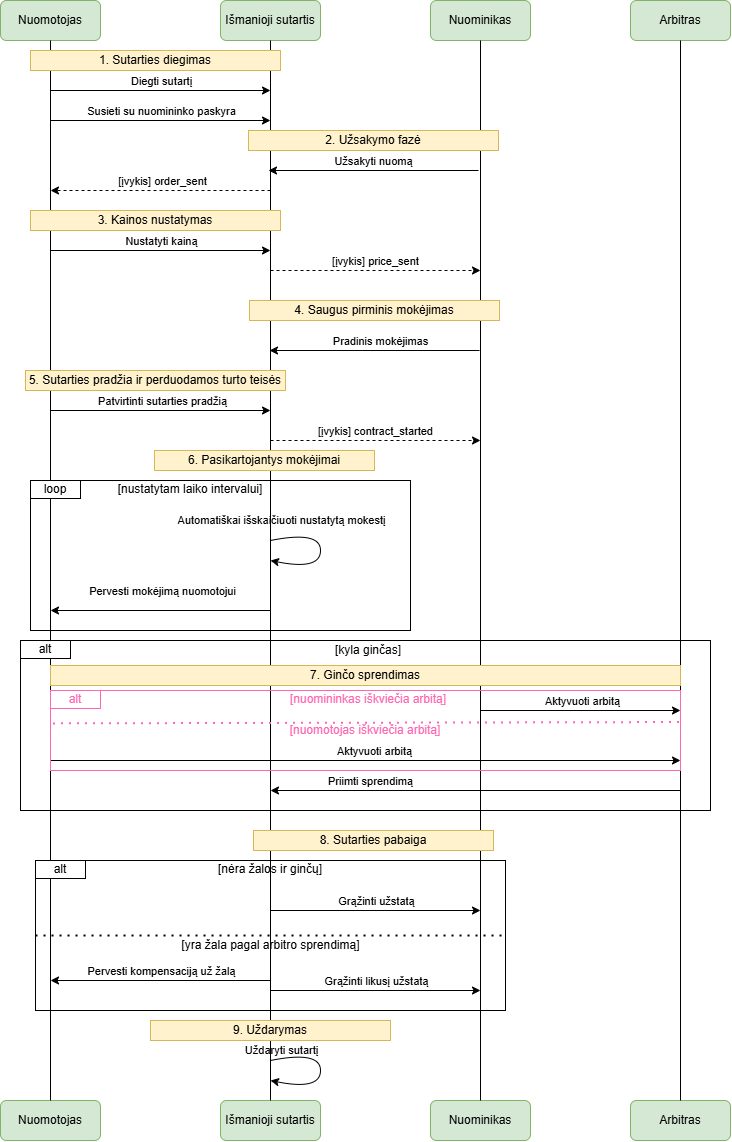

The diagram above was exported from draw.io. Its source (the exported page's mxGraphModel, read from the mxfile embedded in the PNG):
<mxGraphModel dx="1326" dy="684" grid="1" gridSize="10" guides="1" tooltips="1" connect="1" arrows="1" fold="1" page="1" pageScale="1" pageWidth="827" pageHeight="1169" math="0" shadow="0">
  <root>
    <mxCell id="0" />
    <mxCell id="1" parent="0" />
    <mxCell id="AFsnNuyc8TZuzpvED92H-1" parent="1" style="rounded=1;whiteSpace=wrap;html=1;fillColor=#d5e8d4;strokeColor=#82b366;" value="Nuomotojas" vertex="1">
      <mxGeometry height="40" width="100" x="48" y="10" as="geometry" />
    </mxCell>
    <mxCell id="ShM1deQDBo0HXiGAleV6-1" parent="1" style="rounded=1;whiteSpace=wrap;html=1;fillColor=#d5e8d4;strokeColor=#82b366;" value="Išmanioji sutartis" vertex="1">
      <mxGeometry height="40" width="100" x="268" y="10" as="geometry" />
    </mxCell>
    <mxCell id="ShM1deQDBo0HXiGAleV6-2" parent="1" style="rounded=1;whiteSpace=wrap;html=1;fillColor=#d5e8d4;strokeColor=#82b366;" value="Nuominikas" vertex="1">
      <mxGeometry height="40" width="100" x="478" y="10" as="geometry" />
    </mxCell>
    <mxCell id="ShM1deQDBo0HXiGAleV6-3" parent="1" style="rounded=1;whiteSpace=wrap;html=1;fillColor=#d5e8d4;strokeColor=#82b366;" value="Arbitras" vertex="1">
      <mxGeometry height="40" width="100" x="678" y="10" as="geometry" />
    </mxCell>
    <mxCell id="ShM1deQDBo0HXiGAleV6-4" parent="1" style="rounded=1;whiteSpace=wrap;html=1;fillColor=#d5e8d4;strokeColor=#82b366;" value="Nuomotojas" vertex="1">
      <mxGeometry height="40" width="100" x="48" y="1110" as="geometry" />
    </mxCell>
    <mxCell id="ShM1deQDBo0HXiGAleV6-5" parent="1" style="rounded=1;whiteSpace=wrap;html=1;fillColor=#d5e8d4;strokeColor=#82b366;" value="Išmanioji sutartis" vertex="1">
      <mxGeometry height="40" width="100" x="268" y="1110" as="geometry" />
    </mxCell>
    <mxCell id="ShM1deQDBo0HXiGAleV6-6" parent="1" style="rounded=1;whiteSpace=wrap;html=1;fillColor=#d5e8d4;strokeColor=#82b366;" value="Nuominikas" vertex="1">
      <mxGeometry height="40" width="100" x="478" y="1110" as="geometry" />
    </mxCell>
    <mxCell id="ShM1deQDBo0HXiGAleV6-7" parent="1" style="rounded=1;whiteSpace=wrap;html=1;fillColor=#d5e8d4;strokeColor=#82b366;" value="Arbitras" vertex="1">
      <mxGeometry height="40" width="100" x="678" y="1110" as="geometry" />
    </mxCell>
    <mxCell id="ShM1deQDBo0HXiGAleV6-9" edge="1" parent="1" source="ShM1deQDBo0HXiGAleV6-4" style="endArrow=none;html=1;rounded=0;entryX=0.5;entryY=1;entryDx=0;entryDy=0;exitX=0.5;exitY=0;exitDx=0;exitDy=0;" target="AFsnNuyc8TZuzpvED92H-1" value="">
      <mxGeometry height="50" relative="1" width="50" as="geometry">
        <mxPoint x="60" y="190" as="sourcePoint" />
        <mxPoint x="110" y="140" as="targetPoint" />
      </mxGeometry>
    </mxCell>
    <mxCell id="ShM1deQDBo0HXiGAleV6-10" edge="1" parent="1" source="ShM1deQDBo0HXiGAleV6-5" style="endArrow=none;html=1;rounded=0;entryX=0.5;entryY=1;entryDx=0;entryDy=0;exitX=0.5;exitY=0;exitDx=0;exitDy=0;" target="ShM1deQDBo0HXiGAleV6-1" value="">
      <mxGeometry height="50" relative="1" width="50" as="geometry">
        <mxPoint x="200" y="350" as="sourcePoint" />
        <mxPoint x="250" y="300" as="targetPoint" />
      </mxGeometry>
    </mxCell>
    <mxCell id="ShM1deQDBo0HXiGAleV6-11" edge="1" parent="1" source="ShM1deQDBo0HXiGAleV6-6" style="endArrow=none;html=1;rounded=0;entryX=0.5;entryY=1;entryDx=0;entryDy=0;exitX=0.5;exitY=0;exitDx=0;exitDy=0;" target="ShM1deQDBo0HXiGAleV6-2" value="">
      <mxGeometry height="50" relative="1" width="50" as="geometry">
        <mxPoint x="450" y="270" as="sourcePoint" />
        <mxPoint x="500" y="220" as="targetPoint" />
      </mxGeometry>
    </mxCell>
    <mxCell id="ShM1deQDBo0HXiGAleV6-12" edge="1" parent="1" source="ShM1deQDBo0HXiGAleV6-7" style="endArrow=none;html=1;rounded=0;entryX=0.5;entryY=1;entryDx=0;entryDy=0;exitX=0.5;exitY=0;exitDx=0;exitDy=0;" target="ShM1deQDBo0HXiGAleV6-3" value="">
      <mxGeometry height="50" relative="1" width="50" as="geometry">
        <mxPoint x="390" y="330" as="sourcePoint" />
        <mxPoint x="440" y="280" as="targetPoint" />
      </mxGeometry>
    </mxCell>
    <mxCell id="ShM1deQDBo0HXiGAleV6-13" edge="1" parent="1" style="endArrow=classic;html=1;rounded=0;" value="">
      <mxGeometry height="50" relative="1" width="50" as="geometry">
        <mxPoint x="98" y="100" as="sourcePoint" />
        <mxPoint x="318" y="100" as="targetPoint" />
      </mxGeometry>
    </mxCell>
    <mxCell id="ShM1deQDBo0HXiGAleV6-14" connectable="0" parent="ShM1deQDBo0HXiGAleV6-13" style="edgeLabel;html=1;align=center;verticalAlign=middle;resizable=0;points=[];" value="Diegti sutartį" vertex="1">
      <mxGeometry relative="1" x="-0.2736" y="3" as="geometry">
        <mxPoint x="30" y="-7" as="offset" />
      </mxGeometry>
    </mxCell>
    <mxCell id="ShM1deQDBo0HXiGAleV6-15" edge="1" parent="1" style="endArrow=classic;html=1;rounded=0;" value="">
      <mxGeometry height="50" relative="1" width="50" as="geometry">
        <mxPoint x="98" y="130" as="sourcePoint" />
        <mxPoint x="318" y="130" as="targetPoint" />
      </mxGeometry>
    </mxCell>
    <mxCell id="ShM1deQDBo0HXiGAleV6-16" connectable="0" parent="ShM1deQDBo0HXiGAleV6-15" style="edgeLabel;html=1;align=center;verticalAlign=middle;resizable=0;points=[];" value="Susieti su nuomininko&lt;span style=&quot;background-color: light-dark(#ffffff, var(--ge-dark-color, #121212)); color: light-dark(rgb(0, 0, 0), rgb(255, 255, 255));&quot;&gt;&amp;nbsp;paskyra&lt;/span&gt;" vertex="1">
      <mxGeometry relative="1" x="0.1887" y="1" as="geometry">
        <mxPoint x="-21" y="-9" as="offset" />
      </mxGeometry>
    </mxCell>
    <mxCell id="ShM1deQDBo0HXiGAleV6-17" edge="1" parent="1" style="endArrow=classic;html=1;rounded=0;" value="">
      <mxGeometry height="50" relative="1" width="50" as="geometry">
        <mxPoint x="526" y="180" as="sourcePoint" />
        <mxPoint x="316" y="180" as="targetPoint" />
      </mxGeometry>
    </mxCell>
    <mxCell id="ShM1deQDBo0HXiGAleV6-18" connectable="0" parent="ShM1deQDBo0HXiGAleV6-17" style="edgeLabel;html=1;align=center;verticalAlign=middle;resizable=0;points=[];" value="Užsakyti nuomą" vertex="1">
      <mxGeometry relative="1" x="-0.239" as="geometry">
        <mxPoint x="-26" y="-10" as="offset" />
      </mxGeometry>
    </mxCell>
    <mxCell id="ShM1deQDBo0HXiGAleV6-19" edge="1" parent="1" style="endArrow=classic;html=1;rounded=0;dashed=1;" value="">
      <mxGeometry height="50" relative="1" width="50" as="geometry">
        <mxPoint x="318" y="200" as="sourcePoint" />
        <mxPoint x="98" y="200" as="targetPoint" />
      </mxGeometry>
    </mxCell>
    <mxCell id="ShM1deQDBo0HXiGAleV6-20" connectable="0" parent="ShM1deQDBo0HXiGAleV6-19" style="edgeLabel;html=1;align=center;verticalAlign=middle;resizable=0;points=[];" value="[įvykis] order_sent" vertex="1">
      <mxGeometry relative="1" x="-0.2054" y="-3" as="geometry">
        <mxPoint x="-22" y="-7" as="offset" />
      </mxGeometry>
    </mxCell>
    <mxCell id="ShM1deQDBo0HXiGAleV6-21" edge="1" parent="1" style="endArrow=classic;html=1;rounded=0;" value="">
      <mxGeometry height="50" relative="1" width="50" as="geometry">
        <mxPoint x="98" y="260" as="sourcePoint" />
        <mxPoint x="318" y="260" as="targetPoint" />
      </mxGeometry>
    </mxCell>
    <mxCell id="ShM1deQDBo0HXiGAleV6-22" connectable="0" parent="ShM1deQDBo0HXiGAleV6-21" style="edgeLabel;html=1;align=center;verticalAlign=middle;resizable=0;points=[];" value="Nustatyti kainą" vertex="1">
      <mxGeometry relative="1" x="-0.2264" y="1" as="geometry">
        <mxPoint x="25" y="-9" as="offset" />
      </mxGeometry>
    </mxCell>
    <mxCell id="ShM1deQDBo0HXiGAleV6-23" edge="1" parent="1" style="endArrow=classic;html=1;rounded=0;dashed=1;" value="">
      <mxGeometry height="50" relative="1" width="50" as="geometry">
        <mxPoint x="318" y="280" as="sourcePoint" />
        <mxPoint x="528" y="280" as="targetPoint" />
      </mxGeometry>
    </mxCell>
    <mxCell id="ShM1deQDBo0HXiGAleV6-24" connectable="0" parent="ShM1deQDBo0HXiGAleV6-23" style="edgeLabel;html=1;align=center;verticalAlign=middle;resizable=0;points=[];" value="[įvykis] price_sent" vertex="1">
      <mxGeometry relative="1" x="0.0962" y="2" as="geometry">
        <mxPoint x="-11" y="-8" as="offset" />
      </mxGeometry>
    </mxCell>
    <mxCell id="ShM1deQDBo0HXiGAleV6-25" edge="1" parent="1" style="endArrow=classic;html=1;rounded=0;" value="">
      <mxGeometry height="50" relative="1" width="50" as="geometry">
        <mxPoint x="527" y="360" as="sourcePoint" />
        <mxPoint x="317" y="360" as="targetPoint" />
      </mxGeometry>
    </mxCell>
    <mxCell id="ShM1deQDBo0HXiGAleV6-26" connectable="0" parent="ShM1deQDBo0HXiGAleV6-25" style="edgeLabel;html=1;align=center;verticalAlign=middle;resizable=0;points=[];" value="Pradinis mokėjimas" vertex="1">
      <mxGeometry relative="1" x="-0.1835" y="2" as="geometry">
        <mxPoint x="-14" y="-12" as="offset" />
      </mxGeometry>
    </mxCell>
    <mxCell id="ShM1deQDBo0HXiGAleV6-27" edge="1" parent="1" style="endArrow=classic;html=1;rounded=0;" value="">
      <mxGeometry height="50" relative="1" width="50" as="geometry">
        <mxPoint x="98" y="420" as="sourcePoint" />
        <mxPoint x="318" y="420" as="targetPoint" />
      </mxGeometry>
    </mxCell>
    <mxCell id="ShM1deQDBo0HXiGAleV6-28" connectable="0" parent="ShM1deQDBo0HXiGAleV6-27" style="edgeLabel;html=1;align=center;verticalAlign=middle;resizable=0;points=[];" value="Patvirtinti sutarties pradžią" vertex="1">
      <mxGeometry relative="1" x="0.2963" y="2" as="geometry">
        <mxPoint x="-32" y="-8" as="offset" />
      </mxGeometry>
    </mxCell>
    <mxCell id="ShM1deQDBo0HXiGAleV6-29" edge="1" parent="1" style="endArrow=classic;html=1;rounded=0;dashed=1;" value="">
      <mxGeometry height="50" relative="1" width="50" as="geometry">
        <mxPoint x="318" y="450" as="sourcePoint" />
        <mxPoint x="528" y="450" as="targetPoint" />
      </mxGeometry>
    </mxCell>
    <mxCell id="ShM1deQDBo0HXiGAleV6-30" connectable="0" parent="ShM1deQDBo0HXiGAleV6-29" style="edgeLabel;html=1;align=center;verticalAlign=middle;resizable=0;points=[];" value="[įvykis] contract_started" vertex="1">
      <mxGeometry relative="1" x="0.0962" y="2" as="geometry">
        <mxPoint x="-11" y="-8" as="offset" />
      </mxGeometry>
    </mxCell>
    <mxCell id="ShM1deQDBo0HXiGAleV6-34" edge="1" parent="1" style="curved=1;endArrow=none;html=1;rounded=0;endFill=0;startArrow=classic;startFill=1;" value="">
      <mxGeometry height="50" relative="1" width="50" as="geometry">
        <Array as="points">
          <mxPoint x="368" y="580" />
          <mxPoint x="368" y="540" />
        </Array>
        <mxPoint x="318" y="570" as="sourcePoint" />
        <mxPoint x="318" y="550" as="targetPoint" />
      </mxGeometry>
    </mxCell>
    <mxCell id="ShM1deQDBo0HXiGAleV6-35" connectable="0" parent="ShM1deQDBo0HXiGAleV6-34" style="edgeLabel;html=1;align=center;verticalAlign=middle;resizable=0;points=[];labelBackgroundColor=none;" value="Automatiškai išskaičiuoti nustatytą mokestį" vertex="1">
      <mxGeometry relative="1" x="0.0024" y="2" as="geometry">
        <mxPoint x="-38" y="-30" as="offset" />
      </mxGeometry>
    </mxCell>
    <mxCell id="ShM1deQDBo0HXiGAleV6-36" edge="1" parent="1" style="endArrow=classic;html=1;rounded=0;" value="">
      <mxGeometry height="50" relative="1" width="50" as="geometry">
        <mxPoint x="318" y="620" as="sourcePoint" />
        <mxPoint x="98" y="620" as="targetPoint" />
      </mxGeometry>
    </mxCell>
    <mxCell id="ShM1deQDBo0HXiGAleV6-37" connectable="0" parent="ShM1deQDBo0HXiGAleV6-36" style="edgeLabel;html=1;align=center;verticalAlign=middle;resizable=0;points=[];" value="Pervesti mokėjimą nuomotojui" vertex="1">
      <mxGeometry relative="1" x="0.1214" as="geometry">
        <mxPoint x="14" y="-20" as="offset" />
      </mxGeometry>
    </mxCell>
    <mxCell id="ShM1deQDBo0HXiGAleV6-38" edge="1" parent="1" style="endArrow=classic;html=1;rounded=0;" value="">
      <mxGeometry height="50" relative="1" width="50" as="geometry">
        <mxPoint x="528" y="720" as="sourcePoint" />
        <mxPoint x="728" y="720" as="targetPoint" />
      </mxGeometry>
    </mxCell>
    <mxCell id="ShM1deQDBo0HXiGAleV6-39" connectable="0" parent="ShM1deQDBo0HXiGAleV6-38" style="edgeLabel;html=1;align=center;verticalAlign=middle;resizable=0;points=[];" value="Aktyvuoti arbitą" vertex="1">
      <mxGeometry relative="1" x="0.3944" as="geometry">
        <mxPoint x="-39" y="-10" as="offset" />
      </mxGeometry>
    </mxCell>
    <mxCell id="ShM1deQDBo0HXiGAleV6-40" edge="1" parent="1" style="endArrow=classic;html=1;rounded=0;" value="">
      <mxGeometry height="50" relative="1" width="50" as="geometry">
        <mxPoint x="728" y="800" as="sourcePoint" />
        <mxPoint x="318" y="800" as="targetPoint" />
      </mxGeometry>
    </mxCell>
    <mxCell id="ShM1deQDBo0HXiGAleV6-41" connectable="0" parent="ShM1deQDBo0HXiGAleV6-40" style="edgeLabel;html=1;align=center;verticalAlign=middle;resizable=0;points=[];" value="Priimti sprendimą" vertex="1">
      <mxGeometry relative="1" x="-0.3498" y="-1" as="geometry">
        <mxPoint x="-178" y="-9" as="offset" />
      </mxGeometry>
    </mxCell>
    <mxCell id="ShM1deQDBo0HXiGAleV6-42" edge="1" parent="1" style="endArrow=classic;html=1;rounded=0;" value="">
      <mxGeometry height="50" relative="1" width="50" as="geometry">
        <mxPoint x="318" y="920" as="sourcePoint" />
        <mxPoint x="528" y="920" as="targetPoint" />
      </mxGeometry>
    </mxCell>
    <mxCell id="ShM1deQDBo0HXiGAleV6-43" connectable="0" parent="ShM1deQDBo0HXiGAleV6-42" style="edgeLabel;html=1;align=center;verticalAlign=middle;resizable=0;points=[];" value="Grąžinti užstatą" vertex="1">
      <mxGeometry relative="1" x="0.5459" as="geometry">
        <mxPoint x="-58" y="-10" as="offset" />
      </mxGeometry>
    </mxCell>
    <mxCell id="ShM1deQDBo0HXiGAleV6-44" edge="1" parent="1" style="endArrow=classic;html=1;rounded=0;" value="">
      <mxGeometry height="50" relative="1" width="50" as="geometry">
        <mxPoint x="318" y="990" as="sourcePoint" />
        <mxPoint x="98" y="990" as="targetPoint" />
      </mxGeometry>
    </mxCell>
    <mxCell id="ShM1deQDBo0HXiGAleV6-45" connectable="0" parent="ShM1deQDBo0HXiGAleV6-44" style="edgeLabel;html=1;align=center;verticalAlign=middle;resizable=0;points=[];" value="Pervesti kompensaciją už žalą" vertex="1">
      <mxGeometry relative="1" x="-0.4067" y="-2" as="geometry">
        <mxPoint x="-44" y="-8" as="offset" />
      </mxGeometry>
    </mxCell>
    <mxCell id="ShM1deQDBo0HXiGAleV6-46" edge="1" parent="1" style="endArrow=classic;html=1;rounded=0;" value="">
      <mxGeometry height="50" relative="1" width="50" as="geometry">
        <mxPoint x="318" y="1000" as="sourcePoint" />
        <mxPoint x="528" y="1000" as="targetPoint" />
      </mxGeometry>
    </mxCell>
    <mxCell id="ShM1deQDBo0HXiGAleV6-47" connectable="0" parent="ShM1deQDBo0HXiGAleV6-46" style="edgeLabel;html=1;align=center;verticalAlign=middle;resizable=0;points=[];" value="Grąžinti likusį užstatą" vertex="1">
      <mxGeometry relative="1" x="0.4631" y="-4" as="geometry">
        <mxPoint x="-49" y="-14" as="offset" />
      </mxGeometry>
    </mxCell>
    <mxCell id="ShM1deQDBo0HXiGAleV6-48" edge="1" parent="1" style="curved=1;endArrow=none;html=1;rounded=0;endFill=0;startArrow=classic;startFill=1;" value="">
      <mxGeometry height="50" relative="1" width="50" as="geometry">
        <Array as="points">
          <mxPoint x="368" y="1100" />
          <mxPoint x="368" y="1060" />
        </Array>
        <mxPoint x="318" y="1090" as="sourcePoint" />
        <mxPoint x="318" y="1070" as="targetPoint" />
      </mxGeometry>
    </mxCell>
    <mxCell id="ShM1deQDBo0HXiGAleV6-49" connectable="0" parent="ShM1deQDBo0HXiGAleV6-48" style="edgeLabel;html=1;align=center;verticalAlign=middle;resizable=0;points=[];labelBackgroundColor=none;" value="Uždaryti sutartį" vertex="1">
      <mxGeometry relative="1" x="0.0024" y="2" as="geometry">
        <mxPoint x="-38" y="-20" as="offset" />
      </mxGeometry>
    </mxCell>
    <mxCell id="ShM1deQDBo0HXiGAleV6-50" edge="1" parent="1" style="endArrow=classic;html=1;rounded=0;" value="">
      <mxGeometry height="50" relative="1" width="50" as="geometry">
        <mxPoint x="98" y="770" as="sourcePoint" />
        <mxPoint x="728" y="770" as="targetPoint" />
      </mxGeometry>
    </mxCell>
    <mxCell id="ShM1deQDBo0HXiGAleV6-51" connectable="0" parent="ShM1deQDBo0HXiGAleV6-50" style="edgeLabel;html=1;align=center;verticalAlign=middle;resizable=0;points=[];" value="Aktyvuoti arbitą" vertex="1">
      <mxGeometry relative="1" x="0.3944" as="geometry">
        <mxPoint x="-115" y="-10" as="offset" />
      </mxGeometry>
    </mxCell>
    <mxCell id="Tb-9vNg_NLXVSbB9kIcH-6" parent="1" style="rounded=0;whiteSpace=wrap;html=1;fillColor=#fff2cc;strokeColor=#d6b656;" value="1. Sutarties diegimas" vertex="1">
      <mxGeometry height="20" width="250" x="78" y="60" as="geometry" />
    </mxCell>
    <mxCell id="Tb-9vNg_NLXVSbB9kIcH-7" parent="1" style="rounded=0;whiteSpace=wrap;html=1;fillColor=#fff2cc;strokeColor=#d6b656;" value="2. Užsakymo fazė" vertex="1">
      <mxGeometry height="20" width="250" x="296" y="140" as="geometry" />
    </mxCell>
    <mxCell id="Tb-9vNg_NLXVSbB9kIcH-8" parent="1" style="rounded=0;whiteSpace=wrap;html=1;fillColor=#fff2cc;strokeColor=#d6b656;" value="3. Kainos nustatymas" vertex="1">
      <mxGeometry height="20" width="250" x="78" y="220" as="geometry" />
    </mxCell>
    <mxCell id="Tb-9vNg_NLXVSbB9kIcH-9" parent="1" style="rounded=0;whiteSpace=wrap;html=1;fillColor=#fff2cc;strokeColor=#d6b656;" value="4. Saugus pirminis mokėjimas" vertex="1">
      <mxGeometry height="20" width="250" x="297" y="310" as="geometry" />
    </mxCell>
    <mxCell id="Tb-9vNg_NLXVSbB9kIcH-10" parent="1" style="rounded=0;whiteSpace=wrap;html=1;fillColor=#fff2cc;strokeColor=#d6b656;" value="5. Sutarties pradžia ir perduodamos turto teisės" vertex="1">
      <mxGeometry height="20" width="260" x="73" y="380" as="geometry" />
    </mxCell>
    <mxCell id="Tb-9vNg_NLXVSbB9kIcH-12" parent="1" style="rounded=0;whiteSpace=wrap;html=1;fillColor=#fff2cc;strokeColor=#d6b656;" value="6. Pasikartojantys mokėjimai" vertex="1">
      <mxGeometry height="20" width="220" x="202" y="460" as="geometry" />
    </mxCell>
    <mxCell id="Tb-9vNg_NLXVSbB9kIcH-13" parent="1" style="rounded=0;whiteSpace=wrap;html=1;fillColor=none;" value="" vertex="1">
      <mxGeometry height="150" width="380" x="78" y="490" as="geometry" />
    </mxCell>
    <mxCell id="Tb-9vNg_NLXVSbB9kIcH-14" parent="1" style="rounded=0;whiteSpace=wrap;html=1;" value="loop" vertex="1">
      <mxGeometry height="18" width="50" x="78" y="490" as="geometry" />
    </mxCell>
    <mxCell id="Tb-9vNg_NLXVSbB9kIcH-15" parent="1" style="text;html=1;whiteSpace=wrap;strokeColor=none;fillColor=none;align=center;verticalAlign=middle;rounded=0;" value="[nustatytam laiko intervalui]" vertex="1">
      <mxGeometry height="30" width="160" x="158" y="484" as="geometry" />
    </mxCell>
    <mxCell id="Tb-9vNg_NLXVSbB9kIcH-16" parent="1" style="rounded=0;whiteSpace=wrap;html=1;fillColor=#fff2cc;strokeColor=#d6b656;" value="7. Ginčo sprendimas" vertex="1">
      <mxGeometry height="20" width="630" x="98" y="675" as="geometry" />
    </mxCell>
    <mxCell id="Tb-9vNg_NLXVSbB9kIcH-17" parent="1" style="rounded=0;whiteSpace=wrap;html=1;fillColor=none;" value="" vertex="1">
      <mxGeometry height="170" width="690" x="68" y="650" as="geometry" />
    </mxCell>
    <mxCell id="Tb-9vNg_NLXVSbB9kIcH-18" parent="1" style="rounded=0;whiteSpace=wrap;html=1;" value="alt" vertex="1">
      <mxGeometry height="18" width="50" x="68" y="650" as="geometry" />
    </mxCell>
    <mxCell id="Tb-9vNg_NLXVSbB9kIcH-19" parent="1" style="text;html=1;whiteSpace=wrap;strokeColor=none;fillColor=none;align=center;verticalAlign=middle;rounded=0;" value="[kyla ginčas]" vertex="1">
      <mxGeometry height="30" width="86" x="373" y="645" as="geometry" />
    </mxCell>
    <mxCell id="Tb-9vNg_NLXVSbB9kIcH-20" parent="1" style="rounded=0;whiteSpace=wrap;html=1;fillColor=none;strokeColor=#FF66B3;" value="" vertex="1">
      <mxGeometry height="80" width="630" x="98" y="700" as="geometry" />
    </mxCell>
    <mxCell id="Tb-9vNg_NLXVSbB9kIcH-21" parent="1" style="rounded=0;whiteSpace=wrap;html=1;strokeColor=#FF66B3;" value="&lt;font style=&quot;color: rgb(255, 102, 179);&quot;&gt;alt&lt;/font&gt;" vertex="1">
      <mxGeometry height="18" width="50" x="98" y="700" as="geometry" />
    </mxCell>
    <mxCell id="Tb-9vNg_NLXVSbB9kIcH-22" edge="1" parent="1" source="Tb-9vNg_NLXVSbB9kIcH-20" style="endArrow=none;dashed=1;html=1;dashPattern=1 3;strokeWidth=2;rounded=0;exitX=0.004;exitY=0.411;exitDx=0;exitDy=0;entryX=1.004;entryY=0.394;entryDx=0;entryDy=0;exitPerimeter=0;entryPerimeter=0;strokeColor=#FF66B3;" target="Tb-9vNg_NLXVSbB9kIcH-20" value="">
      <mxGeometry height="50" relative="1" width="50" as="geometry">
        <mxPoint x="138" y="750" as="sourcePoint" />
        <mxPoint x="188" y="700" as="targetPoint" />
      </mxGeometry>
    </mxCell>
    <mxCell id="Tb-9vNg_NLXVSbB9kIcH-23" parent="1" style="text;html=1;whiteSpace=wrap;strokeColor=none;fillColor=none;align=center;verticalAlign=middle;rounded=0;" value="&lt;font style=&quot;color: rgb(255, 102, 179);&quot;&gt;[nuomininkas iškviečia arbitą]&lt;/font&gt;" vertex="1">
      <mxGeometry height="30" width="176" x="328" y="694" as="geometry" />
    </mxCell>
    <mxCell id="Tb-9vNg_NLXVSbB9kIcH-24" parent="1" style="text;html=1;whiteSpace=wrap;strokeColor=none;fillColor=none;align=center;verticalAlign=middle;rounded=0;" value="&lt;font style=&quot;color: rgb(255, 102, 179);&quot;&gt;[nuomotojas iškviečia arbitą]&lt;/font&gt;" vertex="1">
      <mxGeometry height="30" width="176" x="325" y="725" as="geometry" />
    </mxCell>
    <mxCell id="Tb-9vNg_NLXVSbB9kIcH-25" parent="1" style="rounded=0;whiteSpace=wrap;html=1;fillColor=#fff2cc;strokeColor=#d6b656;" value="8. Sutarties pabaiga" vertex="1">
      <mxGeometry height="20" width="240" x="301" y="840" as="geometry" />
    </mxCell>
    <mxCell id="Tb-9vNg_NLXVSbB9kIcH-26" parent="1" style="rounded=0;whiteSpace=wrap;html=1;fillColor=none;" value="" vertex="1">
      <mxGeometry height="150" width="470" x="83" y="870" as="geometry" />
    </mxCell>
    <mxCell id="Tb-9vNg_NLXVSbB9kIcH-27" parent="1" style="rounded=0;whiteSpace=wrap;html=1;" value="alt" vertex="1">
      <mxGeometry height="18" width="50" x="83" y="870" as="geometry" />
    </mxCell>
    <mxCell id="Tb-9vNg_NLXVSbB9kIcH-28" edge="1" parent="1" source="Tb-9vNg_NLXVSbB9kIcH-26" style="endArrow=none;dashed=1;html=1;dashPattern=1 3;strokeWidth=2;rounded=0;exitX=0;exitY=0.5;exitDx=0;exitDy=0;entryX=1;entryY=0.5;entryDx=0;entryDy=0;" target="Tb-9vNg_NLXVSbB9kIcH-26" value="">
      <mxGeometry height="50" relative="1" width="50" as="geometry">
        <mxPoint x="140" y="960" as="sourcePoint" />
        <mxPoint x="190" y="910" as="targetPoint" />
      </mxGeometry>
    </mxCell>
    <mxCell id="Tb-9vNg_NLXVSbB9kIcH-29" parent="1" style="text;html=1;whiteSpace=wrap;strokeColor=none;fillColor=none;align=center;verticalAlign=middle;rounded=0;" value="[nėra žalos ir ginčų]" vertex="1">
      <mxGeometry height="30" width="122" x="257" y="864" as="geometry" />
    </mxCell>
    <mxCell id="Tb-9vNg_NLXVSbB9kIcH-32" parent="1" style="text;html=1;whiteSpace=wrap;strokeColor=none;fillColor=none;align=center;verticalAlign=middle;rounded=0;" value="[yra žala pagal arbitro sprendimą]" vertex="1">
      <mxGeometry height="30" width="195" x="220.5" y="940" as="geometry" />
    </mxCell>
    <mxCell id="Tb-9vNg_NLXVSbB9kIcH-33" parent="1" style="rounded=0;whiteSpace=wrap;html=1;fillColor=#fff2cc;strokeColor=#d6b656;" value="9. Uždarymas" vertex="1">
      <mxGeometry height="20" width="240" x="198" y="1030" as="geometry" />
    </mxCell>
  </root>
</mxGraphModel>